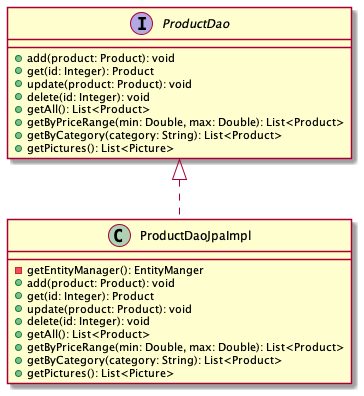

The diagram above was rendered by PlantUML. Its source (embedded in the PNG):
@startuml

interface ProductDao {
    + add(product: Product): void
    + get(id: Integer): Product
    + update(product: Product): void
    + delete(id: Integer): void
    + getAll(): List<Product>
    + getByPriceRange(min: Double, max: Double): List<Product>
    + getByCategory(category: String): List<Product>
    + getPictures(): List<Picture>
}

class ProductDaoJpaImpl {
    - getEntityManager(): EntityManger
    + add(product: Product): void
    + get(id: Integer): Product
    + update(product: Product): void
    + delete(id: Integer): void
    + getAll(): List<Product>
    + getByPriceRange(min: Double, max: Double): List<Product>
    + getByCategory(category: String): List<Product>
    + getPictures(): List<Picture>
}


ProductDao <|.. ProductDaoJpaImpl
@enduml